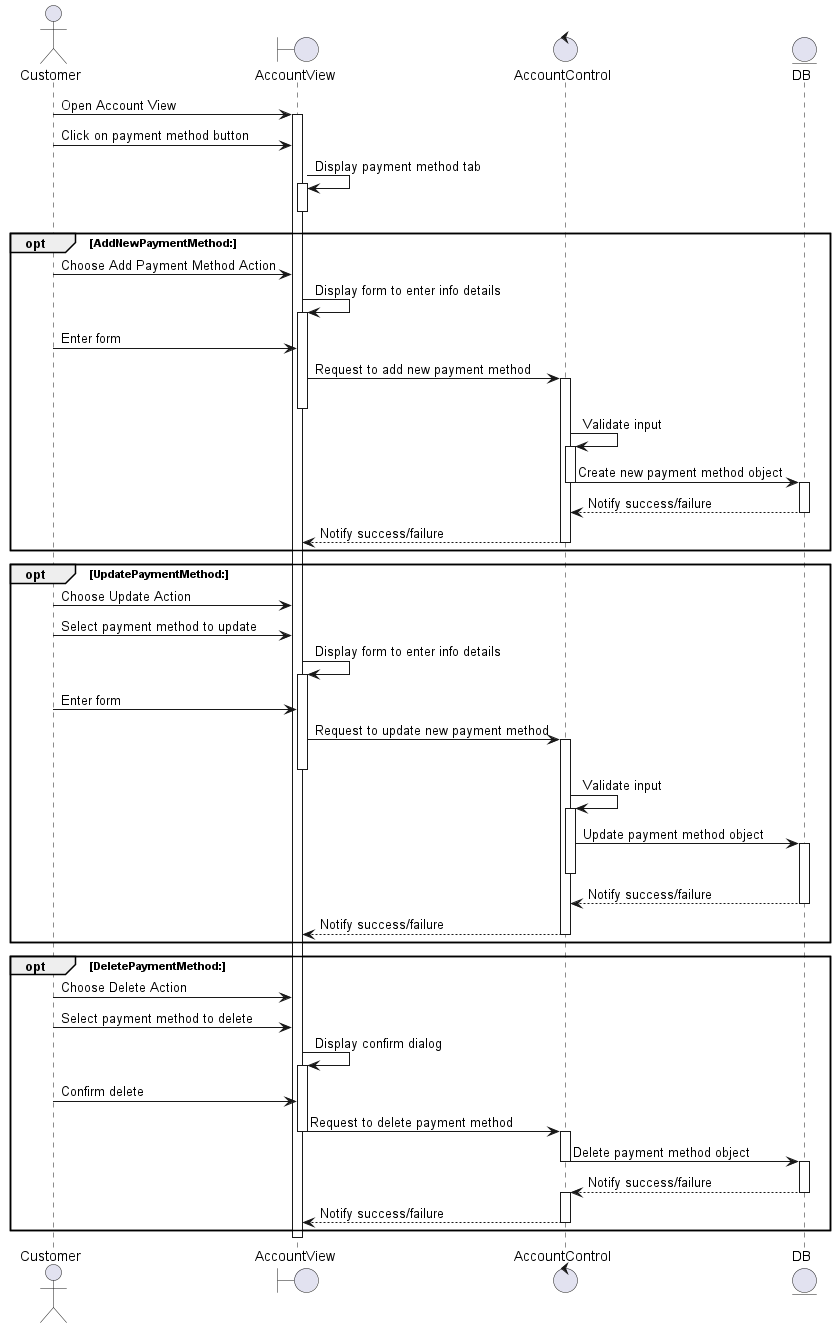

The diagram above was rendered by PlantUML. Its source (embedded in the PNG):
@startuml 
actor Customer 
boundary AccountView 
control AccountControl
entity DB 

Customer -> AccountView: Open Account View
activate AccountView 

Customer -> AccountView: Click on payment method button
AccountView -> AccountView: Display payment method tab
activate AccountView 
deactivate AccountView

opt AddNewPaymentMethod:
    Customer -> AccountView: Choose Add Payment Method Action
    AccountView -> AccountView: Display form to enter info details
    activate AccountView
    Customer-> AccountView : Enter form
    AccountView -> AccountControl: Request to add new payment method
    activate AccountControl    
    deactivate AccountView
    AccountControl -> AccountControl: Validate input
    activate AccountControl
    AccountControl -> DB: Create new payment method object
    deactivate AccountControl
    activate DB
    DB--> AccountControl : Notify success/failure
    deactivate DB
    AccountControl --> AccountView: Notify success/failure
    deactivate AccountControl
end   

opt UpdatePaymentMethod:
    Customer -> AccountView: Choose Update Action
    Customer -> AccountView: Select payment method to update
    AccountView -> AccountView: Display form to enter info details
    activate AccountView
    Customer-> AccountView : Enter form
    AccountView -> AccountControl: Request to update new payment method
    activate AccountControl    
    deactivate AccountView
    AccountControl -> AccountControl: Validate input
    activate AccountControl
    AccountControl -> DB: Update payment method object
    activate DB
    deactivate AccountControl
    DB--> AccountControl : Notify success/failure
    deactivate DB
    AccountControl --> AccountView: Notify success/failure
    deactivate AccountControl
end  

opt DeletePaymentMethod:
    Customer -> AccountView: Choose Delete Action
    Customer -> AccountView: Select payment method to delete
    AccountView -> AccountView: Display confirm dialog
    activate AccountView
    Customer -> AccountView: Confirm delete
    
    AccountView -> AccountControl: Request to delete payment method
    deactivate AccountView
    activate AccountControl    

    AccountControl -> DB: Delete payment method object
    deactivate AccountControl
    activate DB
    DB--> AccountControl : Notify success/failure
    deactivate DB
    activate AccountControl
    AccountControl --> AccountView: Notify success/failure
    deactivate AccountControl
end  

   deactivate AccountView 
@enduml